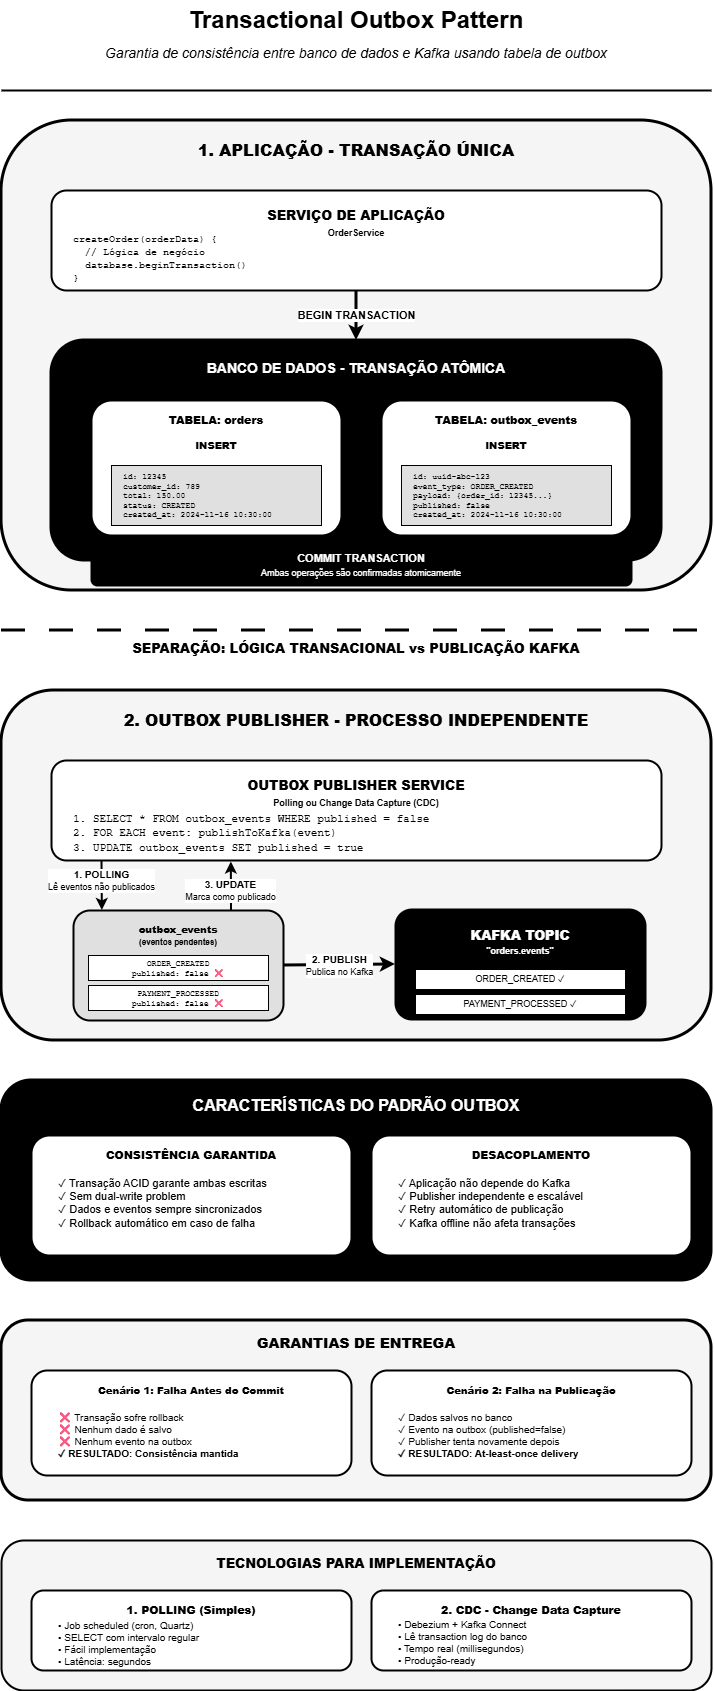

The diagram above was exported from draw.io. Its source (the exported page's mxGraphModel, read from the mxfile embedded in the PNG):
<mxGraphModel dx="826" dy="455" grid="1" gridSize="10" guides="1" tooltips="1" connect="1" arrows="1" fold="1" page="1" pageScale="1" pageWidth="850" pageHeight="1800" math="0" shadow="0">
  <root>
    <mxCell id="0" />
    <mxCell id="1" parent="0" />
    <mxCell id="title" value="&lt;b&gt;&lt;font style=&quot;font-size: 24px;&quot;&gt;Transactional Outbox Pattern&lt;/font&gt;&lt;/b&gt;" style="text;html=1;strokeColor=none;fillColor=none;align=center;verticalAlign=middle;whiteSpace=wrap;rounded=0;" parent="1" vertex="1">
      <mxGeometry x="100" y="30" width="650" height="40" as="geometry" />
    </mxCell>
    <mxCell id="subtitle" value="Garantia de consistência entre banco de dados e Kafka usando tabela de outbox" style="text;html=1;strokeColor=none;fillColor=none;align=center;verticalAlign=middle;whiteSpace=wrap;rounded=0;fontSize=14;fontStyle=2" parent="1" vertex="1">
      <mxGeometry x="125" y="70" width="600" height="25" as="geometry" />
    </mxCell>
    <mxCell id="divider1" value="" style="endArrow=none;html=1;strokeColor=#000000;strokeWidth=2;" parent="1" edge="1">
      <mxGeometry width="50" height="50" relative="1" as="geometry">
        <mxPoint x="70" y="120" as="sourcePoint" />
        <mxPoint x="780" y="120" as="targetPoint" />
      </mxGeometry>
    </mxCell>
    <mxCell id="app-section" value="" style="rounded=1;whiteSpace=wrap;html=1;fillColor=#f5f5f5;strokeColor=#000000;strokeWidth=3;" parent="1" vertex="1">
      <mxGeometry x="70" y="150" width="710" height="470" as="geometry" />
    </mxCell>
    <mxCell id="app-title" value="&lt;b&gt;&lt;font style=&quot;font-size: 16px;&quot;&gt;1. APLICAÇÃO - TRANSAÇÃO ÚNICA&lt;/font&gt;&lt;/b&gt;" style="text;html=1;strokeColor=none;fillColor=none;align=center;verticalAlign=middle;whiteSpace=wrap;rounded=0;fontSize=16;fontStyle=1" parent="1" vertex="1">
      <mxGeometry x="225" y="165" width="400" height="30" as="geometry" />
    </mxCell>
    <mxCell id="service-box" value="" style="rounded=1;whiteSpace=wrap;html=1;fillColor=#ffffff;strokeColor=#000000;strokeWidth=2;" parent="1" vertex="1">
      <mxGeometry x="120" y="220" width="610" height="100" as="geometry" />
    </mxCell>
    <mxCell id="service-title" value="&lt;b&gt;SERVIÇO DE APLICAÇÃO&lt;/b&gt;&lt;br&gt;&lt;font style=&quot;font-size: 9px;&quot;&gt;OrderService&lt;/font&gt;" style="text;html=1;strokeColor=none;fillColor=none;align=center;verticalAlign=middle;whiteSpace=wrap;rounded=0;fontSize=13;fontStyle=1" parent="1" vertex="1">
      <mxGeometry x="325" y="235" width="200" height="35" as="geometry" />
    </mxCell>
    <mxCell id="service-code" value="&lt;font face=&quot;Courier New&quot;&gt;createOrder(orderData) {&lt;br&gt;&amp;nbsp; // Lógica de negócio&lt;br&gt;&amp;nbsp; database.beginTransaction()&lt;br&gt;}&lt;/font&gt;" style="text;html=1;strokeColor=none;fillColor=none;align=left;verticalAlign=middle;whiteSpace=wrap;rounded=0;fontSize=10;" parent="1" vertex="1">
      <mxGeometry x="140" y="270" width="570" height="35" as="geometry" />
    </mxCell>
    <mxCell id="arrow-service-db" value="&lt;b&gt;BEGIN TRANSACTION&lt;/b&gt;" style="endArrow=classic;html=1;strokeColor=#000000;strokeWidth=3;fontSize=11;exitX=0.5;exitY=1;exitDx=0;exitDy=0;entryX=0.5;entryY=0;entryDx=0;entryDy=0;" parent="1" source="service-box" target="database-box" edge="1">
      <mxGeometry relative="1" as="geometry" />
    </mxCell>
    <mxCell id="database-box" value="" style="rounded=1;whiteSpace=wrap;html=1;fillColor=#000000;strokeColor=#000000;strokeWidth=3;" parent="1" vertex="1">
      <mxGeometry x="120" y="370" width="610" height="220" as="geometry" />
    </mxCell>
    <mxCell id="database-title" value="&lt;b&gt;&lt;font style=&quot;font-size: 14px;&quot;&gt;BANCO DE DADOS - TRANSAÇÃO ATÔMICA&lt;/font&gt;&lt;/b&gt;" style="text;html=1;strokeColor=none;fillColor=none;align=center;verticalAlign=middle;whiteSpace=wrap;rounded=0;fontColor=#ffffff;" parent="1" vertex="1">
      <mxGeometry x="225" y="385" width="400" height="25" as="geometry" />
    </mxCell>
    <mxCell id="orders-table-box" value="" style="rounded=1;whiteSpace=wrap;html=1;fillColor=#ffffff;strokeColor=#000000;strokeWidth=2;" parent="1" vertex="1">
      <mxGeometry x="160" y="430" width="250" height="135" as="geometry" />
    </mxCell>
    <mxCell id="orders-table-title" value="&lt;b&gt;TABELA: orders&lt;/b&gt;" style="text;html=1;strokeColor=none;fillColor=none;align=center;verticalAlign=middle;whiteSpace=wrap;rounded=0;fontSize=11;fontStyle=1" parent="1" vertex="1">
      <mxGeometry x="185" y="440" width="200" height="20" as="geometry" />
    </mxCell>
    <mxCell id="orders-operation" value="&lt;b&gt;INSERT&lt;/b&gt;" style="text;html=1;strokeColor=none;fillColor=none;align=center;verticalAlign=middle;whiteSpace=wrap;rounded=0;fontSize=10;fontColor=#000000;fontStyle=1" parent="1" vertex="1">
      <mxGeometry x="235" y="465" width="100" height="20" as="geometry" />
    </mxCell>
    <mxCell id="orders-data" value="" style="rounded=0;whiteSpace=wrap;html=1;fillColor=#e0e0e0;strokeColor=#000000;strokeWidth=1;" parent="1" vertex="1">
      <mxGeometry x="180" y="495" width="210" height="60" as="geometry" />
    </mxCell>
    <mxCell id="orders-content" value="&lt;font face=&quot;Courier New&quot;&gt;id: 12345&lt;br&gt;customer_id: 789&lt;br&gt;total: 150.00&lt;br&gt;status: CREATED&lt;br&gt;created_at: 2024-11-16 10:30:00&lt;/font&gt;" style="text;html=1;strokeColor=none;fillColor=none;align=left;verticalAlign=top;whiteSpace=wrap;rounded=0;fontSize=8;" parent="1" vertex="1">
      <mxGeometry x="190" y="495" width="190" height="50" as="geometry" />
    </mxCell>
    <mxCell id="outbox-table-box" value="" style="rounded=1;whiteSpace=wrap;html=1;fillColor=#ffffff;strokeColor=#000000;strokeWidth=2;" parent="1" vertex="1">
      <mxGeometry x="450" y="430" width="250" height="135" as="geometry" />
    </mxCell>
    <mxCell id="outbox-table-title" value="&lt;b&gt;TABELA: outbox_events&lt;/b&gt;" style="text;html=1;strokeColor=none;fillColor=none;align=center;verticalAlign=middle;whiteSpace=wrap;rounded=0;fontSize=11;fontStyle=1" parent="1" vertex="1">
      <mxGeometry x="475" y="440" width="200" height="20" as="geometry" />
    </mxCell>
    <mxCell id="outbox-operation" value="&lt;b&gt;INSERT&lt;/b&gt;" style="text;html=1;strokeColor=none;fillColor=none;align=center;verticalAlign=middle;whiteSpace=wrap;rounded=0;fontSize=10;fontColor=#000000;fontStyle=1" parent="1" vertex="1">
      <mxGeometry x="525" y="465" width="100" height="20" as="geometry" />
    </mxCell>
    <mxCell id="outbox-data" value="" style="rounded=0;whiteSpace=wrap;html=1;fillColor=#e0e0e0;strokeColor=#000000;strokeWidth=1;" parent="1" vertex="1">
      <mxGeometry x="470" y="495" width="210" height="60" as="geometry" />
    </mxCell>
    <mxCell id="outbox-content" value="&lt;font face=&quot;Courier New&quot; style=&quot;font-size: 8px;&quot;&gt;id: uuid-abc-123&lt;br&gt;event_type: ORDER_CREATED&lt;br&gt;payload: {order_id: 12345...}&lt;br&gt;published: false&lt;br&gt;created_at: 2024-11-16 10:30:00&lt;/font&gt;" style="text;html=1;strokeColor=none;fillColor=none;align=left;verticalAlign=top;whiteSpace=wrap;rounded=0;fontSize=8;" parent="1" vertex="1">
      <mxGeometry x="480" y="495" width="190" height="50" as="geometry" />
    </mxCell>
    <mxCell id="tx-indicator" value="&lt;b&gt;COMMIT TRANSACTION&lt;/b&gt;&lt;br&gt;&lt;font style=&quot;font-size: 9px;&quot;&gt;Ambas operações são confirmadas atomicamente&lt;/font&gt;" style="rounded=1;whiteSpace=wrap;html=1;fillColor=#000000;strokeColor=#000000;strokeWidth=2;fontColor=#ffffff;fontSize=11;" parent="1" vertex="1">
      <mxGeometry x="160" y="575" width="540" height="40" as="geometry" />
    </mxCell>
    <mxCell id="divider2" value="" style="endArrow=none;html=1;strokeColor=#000000;strokeWidth=3;dashed=1;dashPattern=8 8;" parent="1" edge="1">
      <mxGeometry width="50" height="50" relative="1" as="geometry">
        <mxPoint x="70" y="660" as="sourcePoint" />
        <mxPoint x="780" y="660" as="targetPoint" />
      </mxGeometry>
    </mxCell>
    <mxCell id="separator-text" value="&lt;b&gt;SEPARAÇÃO: LÓGICA TRANSACIONAL vs PUBLICAÇÃO KAFKA&lt;/b&gt;" style="text;html=1;strokeColor=none;fillColor=none;align=center;verticalAlign=middle;whiteSpace=wrap;rounded=0;fontSize=13;fontStyle=1" parent="1" vertex="1">
      <mxGeometry x="175" y="665" width="500" height="25" as="geometry" />
    </mxCell>
    <mxCell id="publisher-section" value="" style="rounded=1;whiteSpace=wrap;html=1;fillColor=#f5f5f5;strokeColor=#000000;strokeWidth=3;" parent="1" vertex="1">
      <mxGeometry x="70" y="720" width="710" height="350" as="geometry" />
    </mxCell>
    <mxCell id="publisher-title" value="&lt;b&gt;&lt;font style=&quot;font-size: 16px;&quot;&gt;2. OUTBOX PUBLISHER - PROCESSO INDEPENDENTE&lt;/font&gt;&lt;/b&gt;" style="text;html=1;strokeColor=none;fillColor=none;align=center;verticalAlign=middle;whiteSpace=wrap;rounded=0;fontSize=16;fontStyle=1" parent="1" vertex="1">
      <mxGeometry x="175" y="735" width="500" height="30" as="geometry" />
    </mxCell>
    <mxCell id="polling-box" value="" style="rounded=1;whiteSpace=wrap;html=1;fillColor=#ffffff;strokeColor=#000000;strokeWidth=2;" parent="1" vertex="1">
      <mxGeometry x="120" y="790" width="610" height="100" as="geometry" />
    </mxCell>
    <mxCell id="polling-title" value="&lt;b&gt;OUTBOX PUBLISHER SERVICE&lt;/b&gt;&lt;br&gt;&lt;font style=&quot;font-size: 9px;&quot;&gt;Polling ou Change Data Capture (CDC)&lt;/font&gt;" style="text;html=1;strokeColor=none;fillColor=none;align=center;verticalAlign=middle;whiteSpace=wrap;rounded=0;fontSize=13;fontStyle=1" parent="1" vertex="1">
      <mxGeometry x="275" y="805" width="300" height="35" as="geometry" />
    </mxCell>
    <mxCell id="polling-steps" value="&lt;font face=&quot;Courier New&quot;&gt;1. SELECT * FROM outbox_events WHERE published = false&lt;br&gt;2. FOR EACH event: publishToKafka(event)&lt;br&gt;3. UPDATE outbox_events SET published = true&lt;/font&gt;" style="text;html=1;strokeColor=none;fillColor=none;align=left;verticalAlign=middle;whiteSpace=wrap;rounded=0;fontSize=11;" parent="1" vertex="1">
      <mxGeometry x="140" y="845" width="570" height="35" as="geometry" />
    </mxCell>
    <mxCell id="arrow-polling-outbox" value="&lt;b&gt;1. POLLING&lt;/b&gt;&lt;br&gt;&lt;font style=&quot;font-size: 9px;&quot;&gt;Lê eventos não publicados&lt;/font&gt;" style="endArrow=classic;html=1;strokeColor=#000000;strokeWidth=2;fontSize=10;entryX=0.135;entryY=-0.005;entryDx=0;entryDy=0;startArrow=none;startFill=0;entryPerimeter=0;" parent="1" target="outbox-read-box" edge="1">
      <mxGeometry x="-0.1911" relative="1" as="geometry">
        <mxPoint x="170" y="890" as="sourcePoint" />
        <mxPoint as="offset" />
      </mxGeometry>
    </mxCell>
    <mxCell id="outbox-read-box" value="" style="rounded=1;whiteSpace=wrap;html=1;fillColor=#e0e0e0;strokeColor=#000000;strokeWidth=2;" parent="1" vertex="1">
      <mxGeometry x="142" y="940" width="210" height="110" as="geometry" />
    </mxCell>
    <mxCell id="outbox-read-title" value="&lt;b&gt;outbox_events&lt;/b&gt;&lt;br&gt;&lt;font style=&quot;font-size: 8px;&quot;&gt;(eventos pendentes)&lt;/font&gt;" style="text;html=1;strokeColor=none;fillColor=none;align=center;verticalAlign=middle;whiteSpace=wrap;rounded=0;fontSize=10;fontStyle=1" parent="1" vertex="1">
      <mxGeometry x="167" y="950" width="160" height="30" as="geometry" />
    </mxCell>
    <mxCell id="outbox-event1" value="&lt;font face=&quot;Courier New&quot;&gt;ORDER_CREATED&lt;br&gt;published: false ❌&lt;/font&gt;" style="rounded=0;whiteSpace=wrap;html=1;fillColor=#ffffff;strokeColor=#000000;strokeWidth=1;fontSize=8;align=center;" parent="1" vertex="1">
      <mxGeometry x="157" y="985" width="180" height="25" as="geometry" />
    </mxCell>
    <mxCell id="outbox-event2" value="&lt;font face=&quot;Courier New&quot;&gt;PAYMENT_PROCESSED&lt;br&gt;published: false ❌&lt;/font&gt;" style="rounded=0;whiteSpace=wrap;html=1;fillColor=#ffffff;strokeColor=#000000;strokeWidth=1;fontSize=8;align=center;" parent="1" vertex="1">
      <mxGeometry x="157" y="1015" width="180" height="25" as="geometry" />
    </mxCell>
    <mxCell id="arrow-outbox-kafka" value="&lt;b&gt;2. PUBLISH&lt;/b&gt;&lt;br&gt;&lt;font style=&quot;font-size: 9px;&quot;&gt;Publica no Kafka&lt;/font&gt;" style="endArrow=classic;html=1;strokeColor=#000000;strokeWidth=3;fontSize=10;exitX=1;exitY=0.5;exitDx=0;exitDy=0;entryX=0;entryY=0.5;entryDx=0;entryDy=0;" parent="1" source="outbox-read-box" target="kafka-publish-box" edge="1">
      <mxGeometry relative="1" as="geometry" />
    </mxCell>
    <mxCell id="kafka-publish-box" value="" style="rounded=1;whiteSpace=wrap;html=1;fillColor=#000000;strokeColor=#000000;strokeWidth=2;" parent="1" vertex="1">
      <mxGeometry x="464" y="939" width="250" height="110" as="geometry" />
    </mxCell>
    <mxCell id="kafka-pub-title" value="&lt;b&gt;&lt;font style=&quot;font-size: 13px;&quot;&gt;KAFKA TOPIC&lt;/font&gt;&lt;/b&gt;&lt;br&gt;&lt;font style=&quot;font-size: 9px;&quot;&gt;&quot;orders.events&quot;&lt;/font&gt;" style="text;html=1;strokeColor=none;fillColor=none;align=center;verticalAlign=middle;whiteSpace=wrap;rounded=0;fontColor=#ffffff;fontStyle=1" parent="1" vertex="1">
      <mxGeometry x="489" y="954" width="200" height="35" as="geometry" />
    </mxCell>
    <mxCell id="kafka-msg1" value="ORDER_CREATED ✓" style="rounded=0;whiteSpace=wrap;html=1;fillColor=#ffffff;strokeColor=#000000;strokeWidth=1;fontSize=9;align=center;" parent="1" vertex="1">
      <mxGeometry x="484" y="999" width="210" height="20" as="geometry" />
    </mxCell>
    <mxCell id="kafka-msg2" value="PAYMENT_PROCESSED ✓" style="rounded=0;whiteSpace=wrap;html=1;fillColor=#ffffff;strokeColor=#000000;strokeWidth=1;fontSize=9;align=center;" parent="1" vertex="1">
      <mxGeometry x="484" y="1024" width="210" height="20" as="geometry" />
    </mxCell>
    <mxCell id="arrow-update-outbox" value="&lt;b&gt;3. UPDATE&lt;/b&gt;&lt;br&gt;&lt;font style=&quot;font-size: 9px;&quot;&gt;Marca como publicado&lt;/font&gt;" style="endArrow=classic;html=1;strokeColor=#000000;strokeWidth=2;fontSize=10;exitX=0.75;exitY=0;exitDx=0;exitDy=0;entryX=0.294;entryY=1.01;entryDx=0;entryDy=0;startArrow=none;startFill=0;entryPerimeter=0;" parent="1" source="outbox-read-box" target="polling-box" edge="1">
      <mxGeometry x="-0.1837" relative="1" as="geometry">
        <mxPoint as="offset" />
      </mxGeometry>
    </mxCell>
    <mxCell id="features-box" value="" style="rounded=1;whiteSpace=wrap;html=1;fillColor=#000000;strokeColor=#000000;strokeWidth=3;" parent="1" vertex="1">
      <mxGeometry x="70" y="1110" width="710" height="200" as="geometry" />
    </mxCell>
    <mxCell id="features-title" value="&lt;b&gt;&lt;font style=&quot;font-size: 16px;&quot;&gt;CARACTERÍSTICAS DO PADRÃO OUTBOX&lt;/font&gt;&lt;/b&gt;" style="text;html=1;strokeColor=none;fillColor=none;align=center;verticalAlign=middle;whiteSpace=wrap;rounded=0;fontColor=#ffffff;" parent="1" vertex="1">
      <mxGeometry x="175" y="1120" width="500" height="30" as="geometry" />
    </mxCell>
    <mxCell id="feature-col1" value="" style="rounded=1;whiteSpace=wrap;html=1;fillColor=#ffffff;strokeColor=#000000;strokeWidth=2;" parent="1" vertex="1">
      <mxGeometry x="100" y="1165" width="320" height="120" as="geometry" />
    </mxCell>
    <mxCell id="feature1-title" value="&lt;b&gt;CONSISTÊNCIA GARANTIDA&lt;/b&gt;" style="text;html=1;strokeColor=none;fillColor=none;align=center;verticalAlign=middle;whiteSpace=wrap;rounded=0;fontSize=11;fontStyle=1" parent="1" vertex="1">
      <mxGeometry x="120" y="1175" width="280" height="20" as="geometry" />
    </mxCell>
    <mxCell id="feature1-text" value="✓ Transação ACID garante ambas escritas&lt;br&gt;✓ Sem dual-write problem&lt;br&gt;✓ Dados e eventos sempre sincronizados&lt;br&gt;✓ Rollback automático em caso de falha" style="text;html=1;strokeColor=none;fillColor=none;align=left;verticalAlign=top;whiteSpace=wrap;rounded=0;fontSize=11;" parent="1" vertex="1">
      <mxGeometry x="125" y="1200" width="270" height="75" as="geometry" />
    </mxCell>
    <mxCell id="feature-col2" value="" style="rounded=1;whiteSpace=wrap;html=1;fillColor=#ffffff;strokeColor=#000000;strokeWidth=2;" parent="1" vertex="1">
      <mxGeometry x="440" y="1165" width="320" height="120" as="geometry" />
    </mxCell>
    <mxCell id="feature2-title" value="&lt;b&gt;DESACOPLAMENTO&lt;/b&gt;" style="text;html=1;strokeColor=none;fillColor=none;align=center;verticalAlign=middle;whiteSpace=wrap;rounded=0;fontSize=11;fontStyle=1" parent="1" vertex="1">
      <mxGeometry x="460" y="1175" width="280" height="20" as="geometry" />
    </mxCell>
    <mxCell id="feature2-text" value="✓ Aplicação não depende do Kafka&lt;br&gt;✓ Publisher independente e escalável&lt;br&gt;✓ Retry automático de publicação&lt;br&gt;✓ Kafka offline não afeta transações" style="text;html=1;strokeColor=none;fillColor=none;align=left;verticalAlign=top;whiteSpace=wrap;rounded=0;fontSize=11;" parent="1" vertex="1">
      <mxGeometry x="465" y="1200" width="270" height="75" as="geometry" />
    </mxCell>
    <mxCell id="guarantees-box" value="" style="rounded=1;whiteSpace=wrap;html=1;fillColor=#f5f5f5;strokeColor=#000000;strokeWidth=3;" parent="1" vertex="1">
      <mxGeometry x="70" y="1350" width="710" height="180" as="geometry" />
    </mxCell>
    <mxCell id="guarantees-title" value="&lt;b&gt;&lt;font style=&quot;font-size: 14px;&quot;&gt;GARANTIAS DE ENTREGA&lt;/font&gt;&lt;/b&gt;" style="text;html=1;strokeColor=none;fillColor=none;align=center;verticalAlign=middle;whiteSpace=wrap;rounded=0;fontSize=14;fontStyle=1" parent="1" vertex="1">
      <mxGeometry x="275" y="1360" width="300" height="25" as="geometry" />
    </mxCell>
    <mxCell id="scenario1-box" value="" style="rounded=1;whiteSpace=wrap;html=1;fillColor=#ffffff;strokeColor=#000000;strokeWidth=2;" parent="1" vertex="1">
      <mxGeometry x="100" y="1400" width="320" height="105" as="geometry" />
    </mxCell>
    <mxCell id="scenario1-title" value="&lt;b&gt;Cenário 1: Falha Antes do Commit&lt;/b&gt;" style="text;html=1;strokeColor=none;fillColor=none;align=center;verticalAlign=middle;whiteSpace=wrap;rounded=0;fontSize=10;fontStyle=1" parent="1" vertex="1">
      <mxGeometry x="120" y="1410" width="280" height="20" as="geometry" />
    </mxCell>
    <mxCell id="scenario1-text" value="❌ Transação sofre rollback&lt;br&gt;❌ Nenhum dado é salvo&lt;br&gt;❌ Nenhum evento na outbox&lt;br&gt;&lt;b&gt;✓ RESULTADO: Consistência mantida&lt;/b&gt;" style="text;html=1;strokeColor=none;fillColor=none;align=left;verticalAlign=top;whiteSpace=wrap;rounded=0;fontSize=10;" parent="1" vertex="1">
      <mxGeometry x="125" y="1435" width="270" height="60" as="geometry" />
    </mxCell>
    <mxCell id="scenario2-box" value="" style="rounded=1;whiteSpace=wrap;html=1;fillColor=#ffffff;strokeColor=#000000;strokeWidth=2;" parent="1" vertex="1">
      <mxGeometry x="440" y="1400" width="320" height="105" as="geometry" />
    </mxCell>
    <mxCell id="scenario2-title" value="&lt;b&gt;Cenário 2: Falha na Publicação&lt;/b&gt;" style="text;html=1;strokeColor=none;fillColor=none;align=center;verticalAlign=middle;whiteSpace=wrap;rounded=0;fontSize=10;fontStyle=1" parent="1" vertex="1">
      <mxGeometry x="460" y="1410" width="280" height="20" as="geometry" />
    </mxCell>
    <mxCell id="scenario2-text" value="✓ Dados salvos no banco&lt;br&gt;✓ Evento na outbox (published=false)&lt;br&gt;✓ Publisher tenta novamente depois&lt;br&gt;&lt;b&gt;✓ RESULTADO: At-least-once delivery&lt;/b&gt;" style="text;html=1;strokeColor=none;fillColor=none;align=left;verticalAlign=top;whiteSpace=wrap;rounded=0;fontSize=10;" parent="1" vertex="1">
      <mxGeometry x="465" y="1435" width="270" height="60" as="geometry" />
    </mxCell>
    <mxCell id="impl-box" value="" style="rounded=1;whiteSpace=wrap;html=1;fillColor=#f5f5f5;strokeColor=#000000;strokeWidth=2;" parent="1" vertex="1">
      <mxGeometry x="70" y="1570" width="710" height="150" as="geometry" />
    </mxCell>
    <mxCell id="impl-title" value="&lt;b&gt;TECNOLOGIAS PARA IMPLEMENTAÇÃO&lt;/b&gt;" style="text;html=1;strokeColor=none;fillColor=none;align=center;verticalAlign=middle;whiteSpace=wrap;rounded=0;fontSize=13;fontStyle=1" parent="1" vertex="1">
      <mxGeometry x="250" y="1580" width="350" height="25" as="geometry" />
    </mxCell>
    <mxCell id="polling-impl-box" value="" style="rounded=1;whiteSpace=wrap;html=1;fillColor=#ffffff;strokeColor=#000000;strokeWidth=2;" parent="1" vertex="1">
      <mxGeometry x="100" y="1620" width="320" height="80" as="geometry" />
    </mxCell>
    <mxCell id="polling-impl-title" value="&lt;b&gt;1. POLLING (Simples)&lt;/b&gt;" style="text;html=1;strokeColor=none;fillColor=none;align=center;verticalAlign=middle;whiteSpace=wrap;rounded=0;fontSize=11;fontStyle=1" parent="1" vertex="1">
      <mxGeometry x="120" y="1630" width="280" height="20" as="geometry" />
    </mxCell>
    <mxCell id="polling-impl-text" value="• Job scheduled (cron, Quartz)&lt;br&gt;• SELECT com intervalo regular&lt;br&gt;• Fácil implementação&lt;br&gt;• Latência: segundos" style="text;html=1;strokeColor=none;fillColor=none;align=left;verticalAlign=top;whiteSpace=wrap;rounded=0;fontSize=10;" parent="1" vertex="1">
      <mxGeometry x="125" y="1643" width="270" height="40" as="geometry" />
    </mxCell>
    <mxCell id="cdc-impl-box" value="" style="rounded=1;whiteSpace=wrap;html=1;fillColor=#ffffff;strokeColor=#000000;strokeWidth=2;" parent="1" vertex="1">
      <mxGeometry x="440" y="1620" width="320" height="80" as="geometry" />
    </mxCell>
    <mxCell id="cdc-impl-title" value="&lt;b&gt;2. CDC - Change Data Capture&lt;/b&gt;" style="text;html=1;strokeColor=none;fillColor=none;align=center;verticalAlign=middle;whiteSpace=wrap;rounded=0;fontSize=11;fontStyle=1" parent="1" vertex="1">
      <mxGeometry x="460" y="1630" width="280" height="20" as="geometry" />
    </mxCell>
    <mxCell id="cdc-impl-text" value="• Debezium + Kafka Connect&lt;br&gt;• Lê transaction log do banco&lt;br&gt;• Tempo real (millisegundos)&lt;br&gt;• Produção-ready" style="text;html=1;strokeColor=none;fillColor=none;align=left;verticalAlign=top;whiteSpace=wrap;rounded=0;fontSize=10;" parent="1" vertex="1">
      <mxGeometry x="465" y="1642" width="270" height="40" as="geometry" />
    </mxCell>
  </root>
</mxGraphModel>